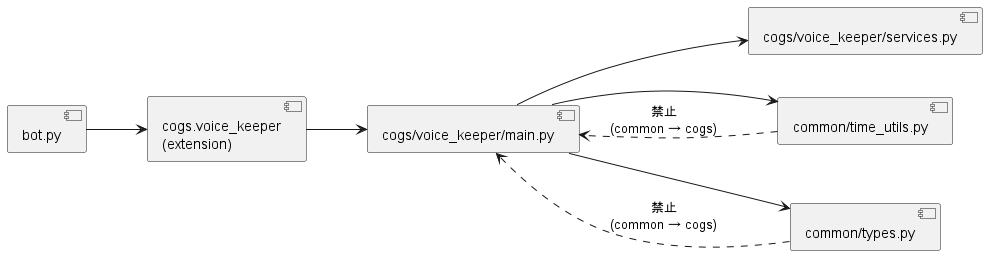

The diagram above was rendered by PlantUML. Its source (embedded in the PNG):
@startuml Voice_Keeper_component
left to right direction

component "bot.py" as BOT
component "cogs.voice_keeper\n(extension)" as EXT
component "cogs/voice_keeper/main.py" as COG
component "cogs/voice_keeper/services.py" as SVC
component "common/time_utils.py" as TUTIL
component "common/types.py" as TYPES

BOT --> EXT
EXT --> COG
COG --> SVC
COG --> TUTIL
COG --> TYPES

' 禁止方向（循環依存防止）
TUTIL ..> COG : 禁止\n(common → cogs)
TYPES ..> COG : 禁止\n(common → cogs)

@enduml